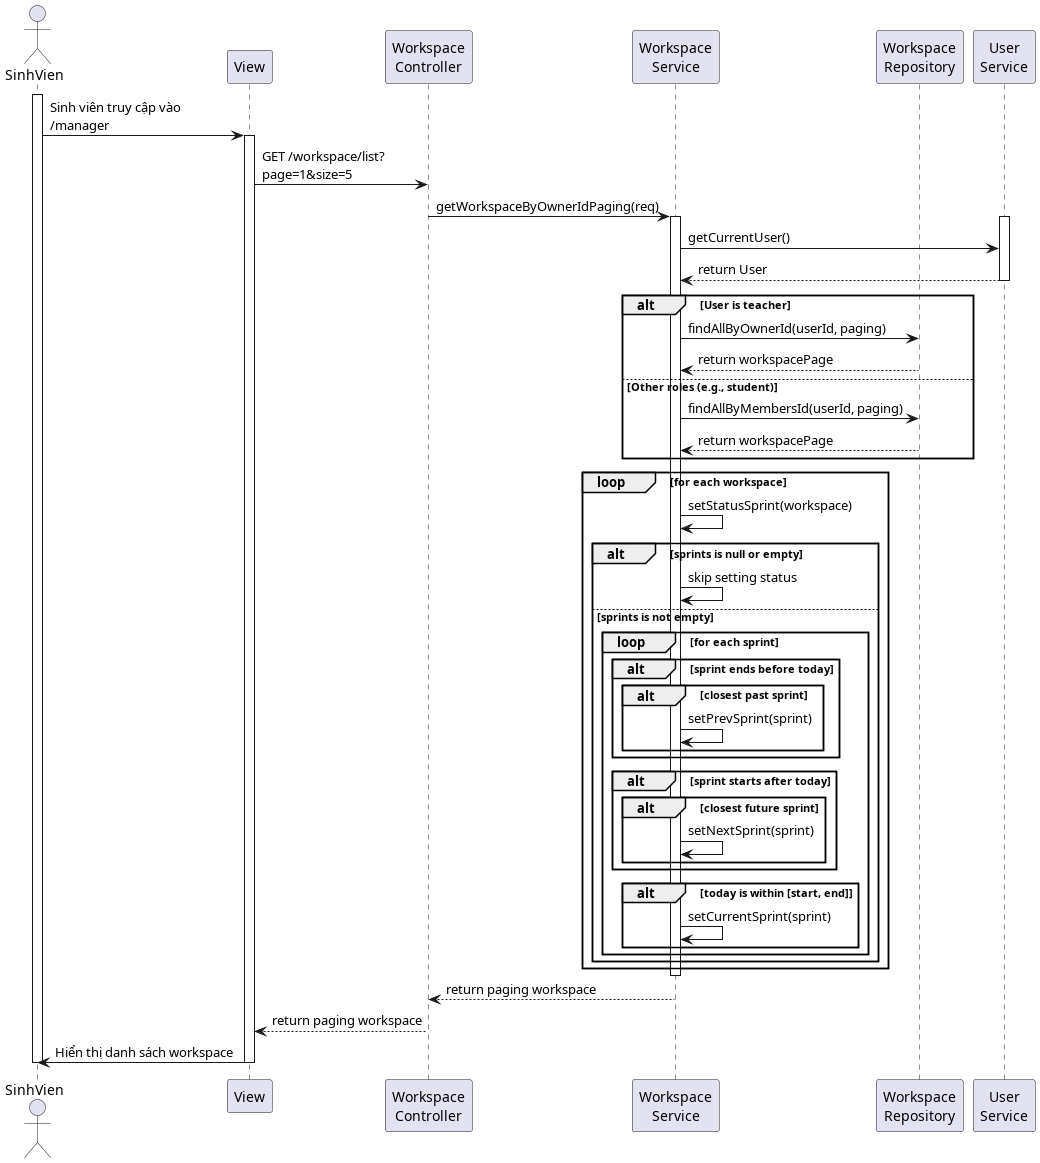

The diagram above was rendered by PlantUML. Its source (embedded in the PNG):
@startuml

actor SinhVien as SV
participant "View" as View
participant "Workspace\nController" as Controller
participant "Workspace\nService" as Service
participant "Workspace\nRepository" as Repo
participant "User\nService" as UService

activate SV
SV -> View : Sinh viên truy cập vào\n/manager

activate View
View -> Controller : GET /workspace/list?\npage=1&size=5
Controller -> Service : getWorkspaceByOwnerIdPaging(req)

activate Service
activate UService
Service -> UService : getCurrentUser()
UService --> Service : return User
deactivate UService

alt User is teacher
    Service -> Repo : findAllByOwnerId(userId, paging)
    Repo --> Service : return workspacePage
else Other roles (e.g., student)
    Service -> Repo : findAllByMembersId(userId, paging)
    Repo --> Service : return workspacePage
end

loop for each workspace
    Service -> Service : setStatusSprint(workspace)
    
    alt sprints is null or empty
        Service -> Service : skip setting status
    else sprints is not empty
        loop for each sprint
            alt sprint ends before today
                alt closest past sprint
                    Service -> Service : setPrevSprint(sprint)
                end
            end

            alt sprint starts after today
                alt closest future sprint
                    Service -> Service : setNextSprint(sprint)
                end
            end

            alt today is within [start, end]
                Service -> Service : setCurrentSprint(sprint)
            end
        end
    end
end
deactivate Service

Service --> Controller : return paging workspace
Controller --> View : return paging workspace
View -> SV : Hiển thị danh sách workspace

deactivate View
deactivate SV
@enduml